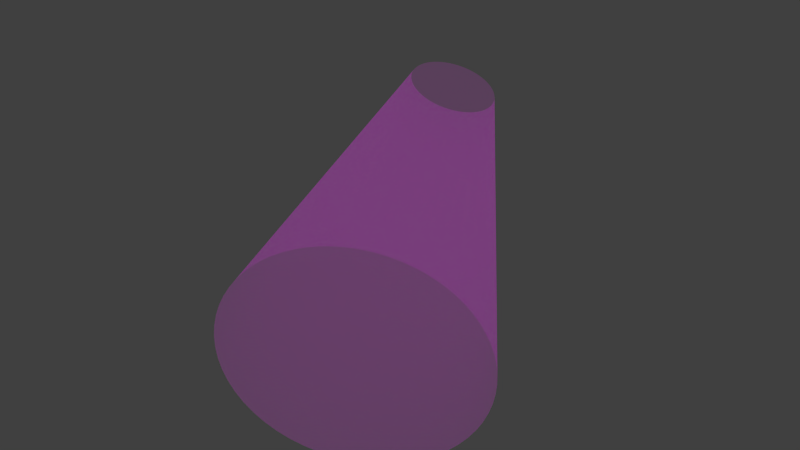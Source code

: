# Source: spotlight.blend  (saved by Blender 2.76.0; exported with 4.5.12 LTS)
import bpy
from mathutils import Matrix  # noqa: F401  (used for matrix-valued properties, if any)

bpy.ops.wm.read_factory_settings(use_empty=True)
scene = bpy.context.scene
scene.name = 'Scene'

# ---- collections
col_collection_1 = bpy.data.collections.new('Collection 1'); scene.collection.children.link(col_collection_1)

# ---- materials (node trees are filled in below, after node groups)
mat_material_001 = bpy.data.materials.new('Material.001')
mat_material_001.alpha_threshold = 0.0
mat_material_001.roughness = 0.5

# ---- material node trees
mat_material_001.use_nodes = True; mat_material_001.node_tree.nodes.clear()
_N = mat_material_001.node_tree.nodes; _L = mat_material_001.node_tree.links
n0 = _N.new('ShaderNodeBsdfTranslucent'); n0.name = 'Translucent BSDF'; n0.location = (-61, 618)
n0.inputs[0].default_value = (0.9898, 0.01711, 1.0, 1.0)
n1 = _N.new('ShaderNodeOutputMaterial'); n1.name = 'Material Output'; n1.location = (529, 442)
n1.hide = True
n2 = _N.new('ShaderNodeAddShader'); n2.name = 'Add Shader'; n2.location = (357, 452)
n3 = _N.new('ShaderNodeBsdfTransparent'); n3.name = 'Transparent BSDF'; n3.location = (-89, 501)
n3.inputs[0].default_value = (0.9599, 0.9504, 1.0, 1.0)
_L.new(n0.outputs[0], n2.inputs[0])
_L.new(n2.outputs[0], n1.inputs[0])
_L.new(n3.outputs[0], n2.inputs[1])
n1.is_active_output = True

# ---- world
world_world = bpy.data.worlds.new('World'); scene.world = world_world
world_world.color = (0.05088, 0.05088, 0.05088)
world_world.use_sun_shadow = False
world_world.sun_shadow_jitter_overblur = 0.0
world_world.cycles.sampling_method = 'MANUAL'
world_world.cycles.sample_map_resolution = 256

# ---- lights
light_spot = bpy.data.lights.new('Spot', 'SPOT')
light_spot.color = (0.6078, 0.0138, 0.9114)
light_spot.transmission_factor = 0.0
light_spot.energy = 100.0
light_spot.shadow_buffer_clip_start = 0.5
light_spot.shadow_maximum_resolution = 0.006
light_spot.use_absolute_resolution = True
light_spot.show_cone = True
light_spot.cycles.use_multiple_importance_sampling = False

# ---- meshes
me_circle = bpy.data.meshes.new('Circle')
me_circle.from_pydata([(-0.3628, -0.4987, 1.107), (0.5752, 0.2711, 1.107), (-0.262, -0.5661, 1.107), (-0.031, 0.5952, 1.107), (0.5078, 0.372, 1.107), (-0.1499, -0.6125, 1.107), (-0.1499, 0.5715, 1.107), (0.4221, 0.4577, 1.107), (-0.031, -0.6361, 1.107), (-0.262, 0.5251, 1.107), (0.3213, 0.5251, 1.107), (0.09027, -0.6361, 1.107), (-0.3628, 0.4577, 1.107), (0.2092, 0.5715, 1.107), (0.2092, -0.6125, 1.107), (-0.4486, 0.372, 1.107), (0.09027, 0.5952, 1.107), (0.3213, -0.5661, 1.107), (-0.516, 0.2711, 1.107), (0.4221, -0.4987, 1.107), (-0.5624, 0.1591, 1.107), (0.5078, -0.4129, 1.107), (-0.586, 0.04014, 1.107), (0.5752, -0.3121, 1.107), (-0.586, -0.08113, 1.107), (0.6216, -0.2001, 1.107), (-0.5624, -0.2001, 1.107), (0.6453, -0.08113, 1.107), (-0.516, -0.3121, 1.107), (0.6453, 0.04014, 1.107), (-0.4486, -0.413, 1.107), (0.6216, 0.1591, 1.107), (-0.09755, 0.9904, 0.0), (-0.2889, 0.9523, 0.0), (-0.4691, 0.8777, 0.0), (-0.6313, 0.7693, 0.0), (-0.7693, 0.6313, 0.0), (-0.8777, 0.4691, 0.0), (-0.9523, 0.2889, 0.0), (-0.9904, 0.09755, 0.0), (-0.9904, -0.09755, 0.0), (-0.9523, -0.2889, 0.0), (-0.8777, -0.4691, 0.0), (-0.7693, -0.6313, 0.0), (-0.6313, -0.7693, 0.0), (-0.4691, -0.8777, 0.0), (-0.2889, -0.9523, 0.0), (-0.09754, -0.9904, 0.0), (0.09755, -0.9904, 0.0), (0.2889, -0.9523, 0.0), (0.4691, -0.8777, 0.0), (0.6313, -0.7693, 0.0), (0.7693, -0.6313, 0.0), (0.8777, -0.4691, 0.0), (0.9523, -0.2889, 0.0), (0.9904, -0.09754, 0.0), (0.9904, 0.09755, 0.0), (0.9523, 0.2889, 0.0), (0.8777, 0.4691, 0.0), (0.7693, 0.6313, 0.0), (0.6313, 0.7693, 0.0), (0.4691, 0.8777, 0.0), (0.2889, 0.9523, 0.0), (0.09754, 0.9904, 0.0), (0.03554, 0.1999, 2.214), (-0.01101, 0.1907, 2.214), (-0.05485, 0.1725, 2.214), (-0.09431, 0.1461, 2.214), (-0.1279, 0.1126, 2.214), (-0.1542, 0.07313, 2.214), (-0.1724, 0.02928, 2.214), (-0.1816, -0.01726, 2.214), (-0.1816, -0.06472, 2.214), (-0.1724, -0.1113, 2.214), (-0.1542, -0.1551, 2.214), (-0.1279, -0.1946, 2.214), (-0.09431, -0.2281, 2.214), (-0.05485, -0.2545, 2.214), (-0.01101, -0.2726, 2.214), (0.03554, -0.2819, 2.214), (0.08299, -0.2819, 2.214), (0.1295, -0.2726, 2.214), (0.1734, -0.2545, 2.214), (0.2128, -0.2281, 2.214), (0.2464, -0.1946, 2.214), (0.2728, -0.1551, 2.214), (0.2909, -0.1113, 2.214), (0.3002, -0.06472, 2.214), (0.3002, -0.01726, 2.214), (0.2909, 0.02928, 2.214), (0.2728, 0.07313, 2.214), (0.2464, 0.1126, 2.214), (0.2128, 0.1461, 2.214), (0.1734, 0.1725, 2.214), (0.1295, 0.1907, 2.214), (0.08299, 0.1999, 2.214), (-0.4078, -0.4579, 1.107), (-0.3141, -0.5349, 1.107), (0.6012, 0.2162, 1.107), (0.544, 0.3232, 1.107), (-0.2071, -0.592, 1.107), (0.02963, 0.5981, 1.107), (-0.09106, 0.5863, 1.107), (0.4671, 0.4169, 1.107), (-0.09106, -0.6272, 1.107), (-0.2071, 0.5511, 1.107), (0.3733, 0.4939, 1.107), (0.02963, -0.6391, 1.107), (-0.3141, 0.4939, 1.107), (0.2664, 0.5511, 1.107), (0.1503, -0.6272, 1.107), (-0.4078, 0.4169, 1.107), (0.1503, 0.5863, 1.107), (0.2664, -0.592, 1.107), (-0.4847, 0.3232, 1.107), (0.3733, -0.5349, 1.107), (-0.5419, 0.2162, 1.107), (0.4671, -0.4579, 1.107), (-0.5771, 0.1002, 1.107), (0.544, -0.3642, 1.107), (-0.589, -0.02049, 1.107), (0.6012, -0.2572, 1.107), (-0.5771, -0.1412, 1.107), (0.6364, -0.1412, 1.107), (-0.5419, -0.2572, 1.107), (0.6483, -0.02049, 1.107), (-0.4847, -0.3642, 1.107), (0.6364, 0.1002, 1.107), (-1.881e-07, 0.9952, 0.0), (-0.1942, 0.9761, 0.0), (-0.3808, 0.9194, 0.0), (-0.5529, 0.8275, 0.0), (-0.7037, 0.7037, 0.0), (-0.8275, 0.5529, 0.0), (-0.9194, 0.3808, 0.0), (-0.9761, 0.1942, 0.0), (-0.9952, 7.525e-08, 0.0), (-0.9761, -0.1942, 0.0), (-0.9194, -0.3808, 0.0), (-0.8275, -0.5529, 0.0), (-0.7037, -0.7037, 0.0), (-0.5529, -0.8275, 0.0), (-0.3808, -0.9194, 0.0), (-0.1942, -0.9761, 0.0), (3.245e-07, -0.9952, 0.0), (0.1942, -0.9761, 0.0), (0.3808, -0.9194, 0.0), (0.5529, -0.8275, 0.0), (0.7037, -0.7037, 0.0), (0.8275, -0.5529, 0.0), (0.9194, -0.3808, 0.0), (0.9761, -0.1942, 0.0), (0.9952, 9.608e-07, 0.0), (0.9761, 0.1942, 0.0), (0.9194, 0.3808, 0.0), (0.8275, 0.5529, 0.0), (0.7037, 0.7037, 0.0), (0.5529, 0.8275, 0.0), (0.3808, 0.9194, 0.0), (0.1942, 0.9761, 0.0), (0.05926, 0.2011, 2.214), (0.01204, 0.1964, 2.214), (-0.03338, 0.1827, 2.214), (-0.07523, 0.1603, 2.214), (-0.1119, 0.1302, 2.214), (-0.142, 0.0935, 2.214), (-0.1644, 0.05165, 2.214), (-0.1782, 0.006238, 2.214), (-0.1828, -0.04099, 2.214), (-0.1782, -0.08822, 2.214), (-0.1644, -0.1336, 2.214), (-0.142, -0.1755, 2.214), (-0.1119, -0.2122, 2.214), (-0.07523, -0.2423, 2.214), (-0.03338, -0.2646, 2.214), (0.01204, -0.2784, 2.214), (0.05926, -0.2831, 2.214), (0.1065, -0.2784, 2.214), (0.1519, -0.2646, 2.214), (0.1938, -0.2423, 2.214), (0.2304, -0.2122, 2.214), (0.2605, -0.1755, 2.214), (0.2829, -0.1336, 2.214), (0.2967, -0.08822, 2.214), (0.3013, -0.04099, 2.214), (0.2967, 0.006238, 2.214), (0.2829, 0.05165, 2.214), (0.2605, 0.0935, 2.214), (0.2304, 0.1302, 2.214), (0.1938, 0.1603, 2.214), (0.1519, 0.1827, 2.214), (0.1065, 0.1964, 2.214)], [], [(0, 96, 140, 44), (0, 44, 141, 97), (0, 97, 173, 76), (0, 76, 172, 96), (1, 98, 154, 58), (1, 58, 155, 99), (1, 99, 187, 90), (1, 90, 186, 98), (2, 97, 141, 45), (2, 45, 142, 100), (2, 100, 174, 77), (2, 77, 173, 97), (3, 101, 128, 32), (3, 32, 129, 102), (3, 102, 161, 64), (3, 64, 160, 101), (4, 99, 155, 59), (4, 59, 156, 103), (4, 103, 188, 91), (4, 91, 187, 99), (5, 100, 142, 46), (5, 46, 143, 104), (5, 104, 175, 78), (5, 78, 174, 100), (6, 102, 129, 33), (6, 33, 130, 105), (6, 105, 162, 65), (6, 65, 161, 102), (7, 103, 156, 60), (7, 60, 157, 106), (7, 106, 189, 92), (7, 92, 188, 103), (8, 104, 143, 47), (8, 47, 144, 107), (8, 107, 176, 79), (8, 79, 175, 104), (9, 105, 130, 34), (9, 34, 131, 108), (9, 108, 163, 66), (9, 66, 162, 105), (10, 106, 157, 61), (10, 61, 158, 109), (10, 109, 190, 93), (10, 93, 189, 106), (11, 107, 144, 48), (11, 48, 145, 110), (11, 110, 177, 80), (11, 80, 176, 107), (12, 108, 131, 35), (12, 35, 132, 111), (12, 111, 164, 67), (12, 67, 163, 108), (13, 109, 158, 62), (13, 62, 159, 112), (13, 112, 191, 94), (13, 94, 190, 109), (14, 110, 145, 49), (14, 49, 146, 113), (14, 113, 178, 81), (14, 81, 177, 110), (15, 111, 132, 36), (15, 36, 133, 114), (15, 114, 165, 68), (15, 68, 164, 111), (16, 112, 159, 63), (16, 63, 128, 101), (16, 101, 160, 95), (16, 95, 191, 112), (17, 113, 146, 50), (17, 50, 147, 115), (17, 115, 179, 82), (17, 82, 178, 113), (18, 114, 133, 37), (18, 37, 134, 116), (18, 116, 166, 69), (18, 69, 165, 114), (19, 115, 147, 51), (19, 51, 148, 117), (19, 117, 180, 83), (19, 83, 179, 115), (20, 116, 134, 38), (20, 38, 135, 118), (20, 118, 167, 70), (20, 70, 166, 116), (21, 117, 148, 52), (21, 52, 149, 119), (21, 119, 181, 84), (21, 84, 180, 117), (22, 118, 135, 39), (22, 39, 136, 120), (22, 120, 168, 71), (22, 71, 167, 118), (23, 119, 149, 53), (23, 53, 150, 121), (23, 121, 182, 85), (23, 85, 181, 119), (24, 120, 136, 40), (24, 40, 137, 122), (24, 122, 169, 72), (24, 72, 168, 120), (25, 121, 150, 54), (25, 54, 151, 123), (25, 123, 183, 86), (25, 86, 182, 121), (26, 122, 137, 41), (26, 41, 138, 124), (26, 124, 170, 73), (26, 73, 169, 122), (27, 123, 151, 55), (27, 55, 152, 125), (27, 125, 184, 87), (27, 87, 183, 123), (28, 124, 138, 42), (28, 42, 139, 126), (28, 126, 171, 74), (28, 74, 170, 124), (29, 125, 152, 56), (29, 56, 153, 127), (29, 127, 185, 88), (29, 88, 184, 125), (30, 126, 139, 43), (30, 43, 140, 96), (30, 96, 172, 75), (30, 75, 171, 126), (31, 127, 153, 57), (31, 57, 154, 98), (31, 98, 186, 89), (31, 89, 185, 127)])
me_circle.polygons.foreach_set('use_smooth', [True] * 128)
me_circle.materials.append(mat_material_001)
me_circle.use_remesh_preserve_volume = False
me_circle.use_remesh_preserve_attributes = False
me_circle.use_mirror_vertex_groups = False
me_circle.update()

# ---- objects
ob_spot = bpy.data.objects.new('Spot', light_spot)
ob_circle = bpy.data.objects.new('Circle', me_circle)

# ---- transforms, parenting, visibility, modifiers, constraints
ob_spot.location = (-0.5557, -0.3977, 6.778)
ob_spot.rotation_euler = (0.0, 0.3371, 0.0)
ob_spot.scale = (0.48, 0.48, 0.48)
ob_spot.lineart.crease_threshold = 0.0
ob_circle.parent = ob_spot
ob_circle.matrix_parent_inverse = Matrix(((3.061, 0.0, -0.002727, 1.72), (-9.07e-08, 3.061, -1.49e-08, 1.217), (0.002728, 0.0, 3.061, -20.75), (0.0, 0.0, 0.0, 1.0)))
ob_circle.location = (-0.5552, -0.4222, -0.2568)
ob_circle.scale = (3.159, 3.159, 3.159)
ob_circle.visible_glossy = False
ob_circle.visible_volume_scatter = False
ob_circle.visible_shadow = False
ob_circle.show_transparent = True
ob_circle.lineart.crease_threshold = 0.0
_m = ob_circle.modifiers.new('Softbody', 'SOFT_BODY')

# ---- collection membership
col_collection_1.objects.link(ob_spot)
col_collection_1.objects.link(ob_circle)

# ---- scene / render settings (as saved in the file)
scene.frame_start = 1; scene.frame_end = 250; scene.frame_set(28)
scene.render.engine = 'CYCLES'
scene.render.resolution_percentage = 50
scene.render.dither_intensity = 0.0
scene.cycles.use_denoising = False
scene.cycles.samples = 50
scene.cycles.sampling_pattern = 'TABULATED_SOBOL'
scene.cycles.light_sampling_threshold = 0.0
scene.cycles.use_adaptive_sampling = False
scene.cycles.use_light_tree = False
scene.cycles.blur_glossy = 0.0
scene.cycles.pixel_filter_type = 'GAUSSIAN'
scene.cycles.sample_clamp_indirect = 0.0
scene.view_settings.view_transform = 'Standard'
bpy.context.view_layer.update()

# ---- added for rendering (the .blend has no active camera): camera
cam_auto = bpy.data.cameras.new('AutoCamera')
cam_auto.lens = 50.0
cam_auto.sensor_width = 36.0
cam_auto.clip_end = 1000.0
ob_auto_camera = bpy.data.objects.new('AutoCamera', cam_auto)
scene.collection.objects.link(ob_auto_camera)
ob_auto_camera.location = (16.1075, -22.4863, 16.5726)
ob_auto_camera.rotation_euler = (1.09748, -7.21219e-08, 0.694738)
scene.camera = ob_auto_camera
bpy.context.view_layer.update()
